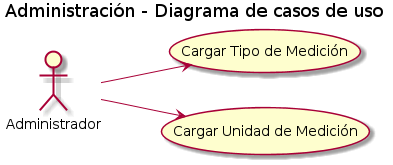

The diagram above was rendered by PlantUML. Its source (embedded in the PNG):
@startuml

title Administración - Diagrama de casos de uso

left to right direction

'(Consultar Gráfica) as mostgraf
'(Registrar/Editar/Eliminar Medición) as cargarmed
(Cargar Tipo de Medición) as cargartipomed
(Cargar Unidad de Medición) as cargarunidmed


'Usuario --> (mostgraf)
'Usuario --> (cargarmed)

Administrador --> (cargartipomed)
Administrador --> (cargarunidmed)


@enduml